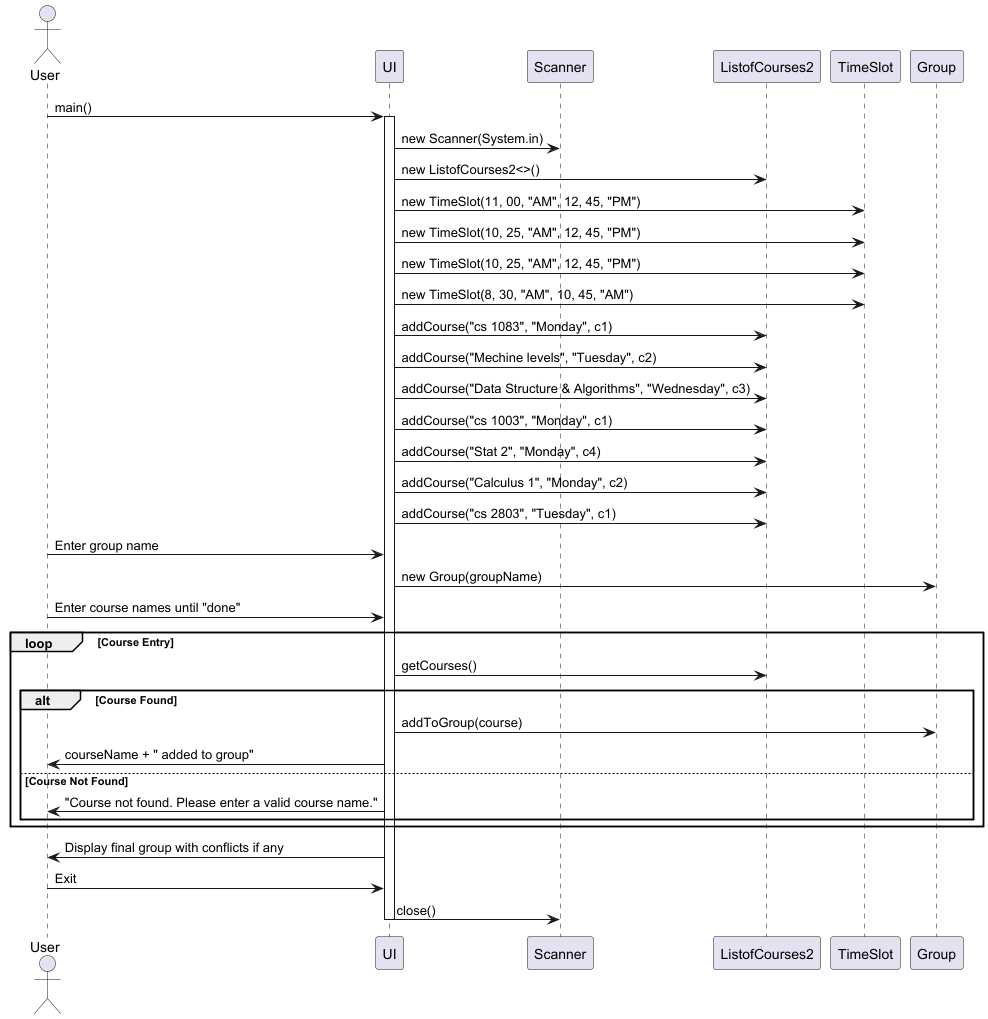

The diagram above was rendered by PlantUML. Its source (embedded in the PNG):
@startuml
actor User

User -> UI : main()
activate UI

UI -> Scanner : new Scanner(System.in)
UI -> ListofCourses2 : new ListofCourses2<>()
UI -> TimeSlot : new TimeSlot(11, 00, "AM", 12, 45, "PM")
UI -> TimeSlot : new TimeSlot(10, 25, "AM", 12, 45, "PM")
UI -> TimeSlot : new TimeSlot(10, 25, "AM", 12, 45, "PM")
UI -> TimeSlot : new TimeSlot(8, 30, "AM", 10, 45, "AM")

UI -> ListofCourses2 : addCourse("cs 1083", "Monday", c1)
UI -> ListofCourses2 : addCourse("Mechine levels", "Tuesday", c2)
UI -> ListofCourses2 : addCourse("Data Structure & Algorithms", "Wednesday", c3)
UI -> ListofCourses2 : addCourse("cs 1003", "Monday", c1)
UI -> ListofCourses2 : addCourse("Stat 2", "Monday", c4)
UI -> ListofCourses2 : addCourse("Calculus 1", "Monday", c2)
UI -> ListofCourses2 : addCourse("cs 2803", "Tuesday", c1)

User -> UI : Enter group name
UI -> Group : new Group(groupName)

User -> UI : Enter course names until "done"
loop Course Entry
    UI -> ListofCourses2 : getCourses()
    alt Course Found
        UI -> Group : addToGroup(course)
        UI -> User : courseName + " added to group"
    else Course Not Found
        UI -> User : "Course not found. Please enter a valid course name."
    end
end

UI -> User : Display final group with conflicts if any
User -> UI : Exit
UI -> Scanner : close()
deactivate UI
@enduml